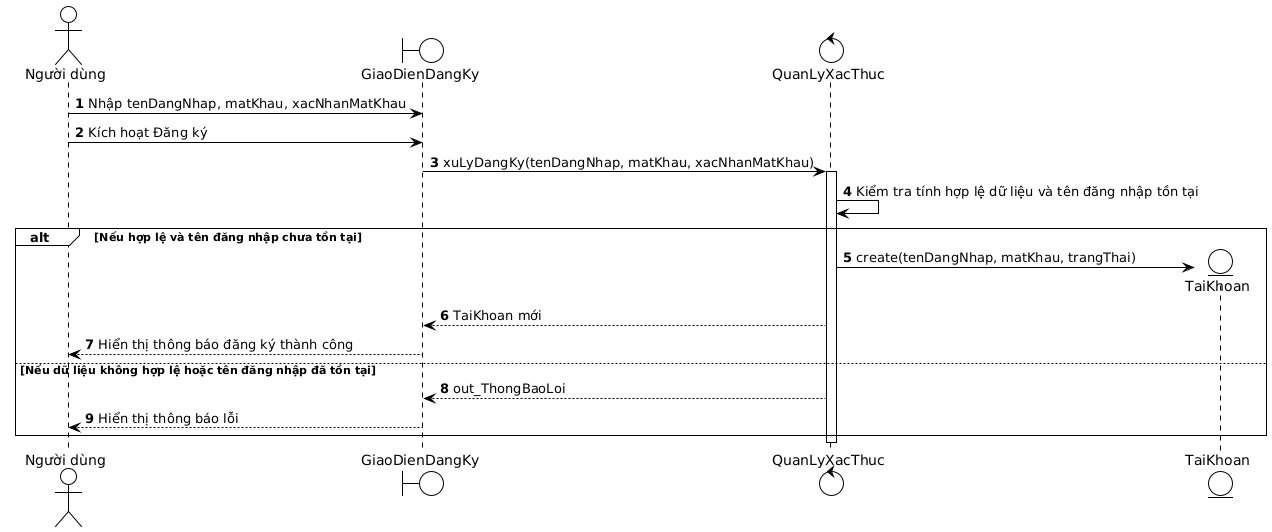

The diagram above was rendered by PlantUML. Its source (embedded in the PNG):
@startuml
!theme plain
autonumber
actor "Người dùng" as user
boundary "GiaoDienDangKy" as gd_dk
control "QuanLyXacThuc" as ql_xt
entity "TaiKhoan" as tk

user -> gd_dk : Nhập tenDangNhap, matKhau, xacNhanMatKhau
user -> gd_dk : Kích hoạt Đăng ký
gd_dk -> ql_xt : xuLyDangKy(tenDangNhap, matKhau, xacNhanMatKhau)
activate ql_xt
ql_xt -> ql_xt : Kiểm tra tính hợp lệ dữ liệu và tên đăng nhập tồn tại
alt Nếu hợp lệ và tên đăng nhập chưa tồn tại
    ql_xt -> tk ** : create(tenDangNhap, matKhau, trangThai)
    ql_xt --> gd_dk : TaiKhoan mới
    gd_dk --> user : Hiển thị thông báo đăng ký thành công
else Nếu dữ liệu không hợp lệ hoặc tên đăng nhập đã tồn tại
    ql_xt --> gd_dk : out_ThongBaoLoi
    gd_dk --> user : Hiển thị thông báo lỗi
end
deactivate ql_xt
@enduml